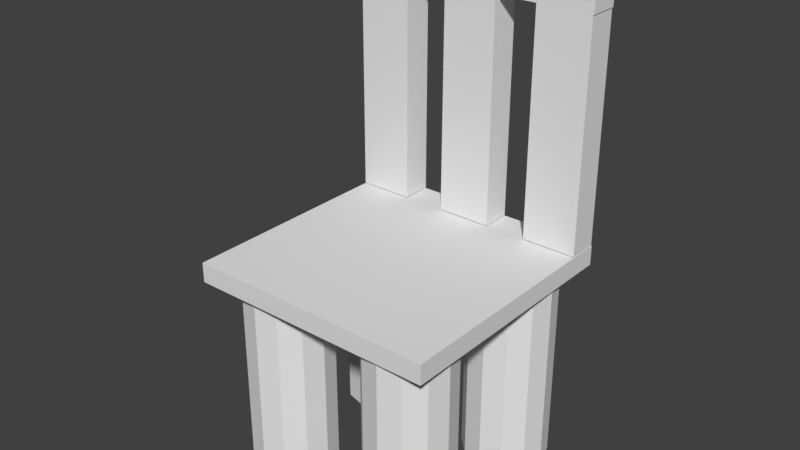 # Source: Chair.blend  (saved by Blender 2.78.0; exported with 4.5.12 LTS)
import bpy
from mathutils import Matrix  # noqa: F401  (used for matrix-valued properties, if any)

bpy.ops.wm.read_factory_settings(use_empty=True)
scene = bpy.context.scene
scene.name = 'Scene'

# ---- collections
col_collection_1 = bpy.data.collections.new('Collection 1'); scene.collection.children.link(col_collection_1)

# ---- world
world_world = bpy.data.worlds.new('World'); scene.world = world_world
world_world.color = (0.05088, 0.05088, 0.05088)
world_world.use_sun_shadow = False
world_world.sun_shadow_jitter_overblur = 0.0
world_world.cycles.sampling_method = 'MANUAL'

# ---- meshes
me_cube_001 = bpy.data.meshes.new('Cube.001')
me_cube_001.from_pydata([(-1.0, -1.0, 1.656), (-1.0, -1.0, 1.814), (-1.0, 1.0, 1.656), (-1.0, 1.0, 1.814), (1.0, -1.0, 1.656), (1.0, -1.0, 1.814), (1.0, 1.0, 1.656), (1.0, 1.0, 1.814), (0.604, 0.9196, 1.661), (0.604, 0.9196, 0.06024), (-0.6103, 0.9196, 0.06024), (-0.6103, 0.9196, 1.661), (-0.4391, 0.8738, 0.06024), (-0.4391, 0.8738, 1.661), (-0.3137, 0.7484, 0.06024), (-0.3137, 0.7484, 1.661), (-0.2678, 0.5772, 0.06024), (-0.2678, 0.5772, 1.661), (-0.3137, 0.406, 0.06024), (-0.3137, 0.406, 1.661), (-0.4391, 0.2806, 0.06024), (-0.4391, 0.2806, 1.661), (-0.6103, 0.2347, 0.06024), (-0.6103, 0.2347, 1.661), (-0.7815, 0.2806, 0.06024), (-0.7815, 0.2806, 1.661), (-0.9069, 0.406, 0.06024), (-0.9069, 0.406, 1.661), (-0.9528, 0.5772, 0.06024), (-0.9528, 0.5772, 1.661), (-0.9069, 0.7484, 0.06024), (-0.9069, 0.7484, 1.661), (-0.7815, 0.8738, 0.06024), (-0.7815, 0.8738, 1.661), (0.7753, 0.8738, 0.06024), (0.7753, 0.8738, 1.661), (0.9006, 0.7484, 0.06024), (0.9006, 0.7484, 1.661), (0.9465, 0.5772, 0.06024), (0.9465, 0.5772, 1.661), (0.9006, 0.406, 0.06024), (0.9006, 0.406, 1.661), (0.7753, 0.2806, 0.06024), (0.7753, 0.2806, 1.661), (0.604, 0.2347, 0.06024), (0.604, 0.2347, 1.661), (0.4328, 0.2806, 0.06024), (0.4328, 0.2806, 1.661), (0.3075, 0.406, 0.06024), (0.3075, 0.406, 1.661), (0.2616, 0.5772, 0.06024), (0.2616, 0.5772, 1.661), (0.3075, 0.7484, 0.06024), (0.3075, 0.7484, 1.661), (0.4328, 0.8738, 0.06024), (0.4328, 0.8738, 1.661), (0.584, -0.2543, 1.661), (0.584, -0.2543, 0.06024), (-0.5929, -0.2183, 0.06024), (-0.5929, -0.2183, 1.661), (-0.4216, -0.2641, 0.06024), (-0.4216, -0.2641, 1.661), (-0.2963, -0.3895, 0.06024), (-0.2963, -0.3895, 1.661), (-0.2504, -0.5607, 0.06024), (-0.2504, -0.5607, 1.661), (-0.2963, -0.732, 0.06024), (-0.2963, -0.732, 1.661), (-0.4216, -0.8573, 0.06024), (-0.4216, -0.8573, 1.661), (-0.5929, -0.9032, 0.06024), (-0.5929, -0.9032, 1.661), (-0.7641, -0.8573, 0.06024), (-0.7641, -0.8573, 1.661), (-0.8895, -0.732, 0.06024), (-0.8895, -0.732, 1.661), (-0.9353, -0.5607, 0.06024), (-0.9353, -0.5607, 1.661), (-0.8895, -0.3895, 0.06024), (-0.8895, -0.3895, 1.661), (-0.7641, -0.2641, 0.06024), (-0.7641, -0.2641, 1.661), (0.7553, -0.3002, 0.06024), (0.7553, -0.3002, 1.661), (0.8806, -0.4255, 0.06024), (0.8806, -0.4255, 1.661), (0.9265, -0.5968, 0.06024), (0.9265, -0.5968, 1.661), (0.8806, -0.768, 0.06024), (0.8806, -0.768, 1.661), (0.7553, -0.8933, 0.06024), (0.7553, -0.8933, 1.661), (0.584, -0.9392, 0.06024), (0.584, -0.9392, 1.661), (0.4128, -0.8933, 0.06024), (0.4128, -0.8933, 1.661), (0.2874, -0.768, 0.06024), (0.2874, -0.768, 1.661), (0.2416, -0.5968, 0.06024), (0.2416, -0.5968, 1.661), (0.2874, -0.4255, 0.06024), (0.2874, -0.4255, 1.661), (0.4128, -0.3002, 0.06024), (0.4128, -0.3002, 1.661), (-0.2178, 0.7595, 1.819), (-0.2178, 0.7595, 3.604), (-0.2178, 0.9999, 1.819), (-0.2178, 0.9999, 3.604), (0.2218, 0.7595, 1.819), (0.2218, 0.7595, 3.604), (0.2218, 0.9999, 1.819), (0.2218, 0.9999, 3.604), (-0.9985, 0.7595, 1.819), (-0.9985, 0.7595, 3.604), (-0.9985, 0.9999, 1.819), (-0.9985, 0.9999, 3.604), (-0.5588, 0.7595, 1.819), (-0.5588, 0.7595, 3.604), (-0.5588, 0.9999, 1.819), (-0.5588, 0.9999, 3.604), (0.5548, 0.7595, 1.819), (0.5548, 0.7595, 3.604), (0.5548, 0.9999, 1.819), (0.5548, 0.9999, 3.604), (0.9945, 0.7595, 1.819), (0.9945, 0.7595, 3.604), (0.9945, 0.9999, 1.819), (0.9945, 0.9999, 3.604), (-0.9982, 0.7595, 4.044), (1.002, 0.7595, 4.044), (-0.9982, 0.9999, 4.044), (1.002, 0.9999, 4.044), (-0.9982, 0.7595, 3.604), (1.002, 0.7595, 3.604), (-0.9982, 0.9999, 3.604), (1.002, 0.9999, 3.604)], [], [(0, 1, 3, 2), (2, 3, 7, 6), (6, 7, 5, 4), (4, 5, 1, 0), (2, 6, 4, 0), (7, 3, 1, 5), (10, 11, 13, 12), (50, 51, 53, 52), (12, 13, 15, 14), (48, 49, 51, 50), (14, 15, 17, 16), (46, 47, 49, 48), (16, 17, 19, 18), (44, 45, 47, 46), (18, 19, 21, 20), (42, 43, 45, 44), (20, 21, 23, 22), (40, 41, 43, 42), (22, 23, 25, 24), (38, 39, 41, 40), (24, 25, 27, 26), (36, 37, 39, 38), (26, 27, 29, 28), (54, 55, 8, 9), (34, 35, 37, 36), (28, 29, 31, 30), (9, 8, 35, 34), (30, 31, 33, 32), (52, 53, 55, 54), (32, 33, 11, 10), (58, 59, 61, 60), (98, 99, 101, 100), (60, 61, 63, 62), (96, 97, 99, 98), (62, 63, 65, 64), (94, 95, 97, 96), (64, 65, 67, 66), (92, 93, 95, 94), (66, 67, 69, 68), (90, 91, 93, 92), (68, 69, 71, 70), (88, 89, 91, 90), (70, 71, 73, 72), (86, 87, 89, 88), (72, 73, 75, 74), (84, 85, 87, 86), (74, 75, 77, 76), (102, 103, 56, 57), (82, 83, 85, 84), (76, 77, 79, 78), (57, 56, 83, 82), (78, 79, 81, 80), (100, 101, 103, 102), (80, 81, 59, 58), (104, 105, 107, 106), (106, 107, 111, 110), (110, 111, 109, 108), (108, 109, 105, 104), (111, 107, 105, 109), (112, 113, 115, 114), (114, 115, 119, 118), (118, 119, 117, 116), (116, 117, 113, 112), (119, 115, 113, 117), (120, 121, 123, 122), (122, 123, 127, 126), (126, 127, 125, 124), (124, 125, 121, 120), (127, 123, 121, 125), (128, 129, 131, 130), (130, 131, 135, 134), (134, 135, 133, 132), (132, 133, 129, 128), (130, 134, 132, 128), (135, 131, 129, 133)])
me_cube_001.use_remesh_preserve_volume = False
me_cube_001.use_remesh_preserve_attributes = False
me_cube_001.use_mirror_vertex_groups = False
me_cube_001.update()

# ---- objects
ob_chair = bpy.data.objects.new('Chair', me_cube_001)

# ---- transforms, parenting, visibility, modifiers, constraints
ob_chair.location = (0.0, 0.0, 0.0)
ob_chair.lineart.crease_threshold = 0.0

# ---- collection membership
col_collection_1.objects.link(ob_chair)

# ---- scene / render settings (as saved in the file)
scene.frame_start = 1; scene.frame_end = 250; scene.frame_set(1)
scene.render.engine = 'BLENDER_EEVEE_NEXT'
scene.render.resolution_percentage = 50
scene.render.dither_intensity = 0.0
scene.cycles.use_denoising = False
scene.cycles.samples = 128
scene.cycles.sampling_pattern = 'TABULATED_SOBOL'
scene.cycles.light_sampling_threshold = 0.0
scene.cycles.use_adaptive_sampling = False
scene.cycles.use_light_tree = False
scene.cycles.blur_glossy = 0.0
scene.cycles.sample_clamp_indirect = 0.0
scene.view_settings.view_transform = 'Standard'
bpy.context.view_layer.update()

# ---- added for rendering (the .blend has no active camera and no usable light): camera, sun
cam_auto = bpy.data.cameras.new('AutoCamera')
cam_auto.lens = 50.0
cam_auto.sensor_width = 36.0
cam_auto.clip_end = 1000.0
ob_auto_camera = bpy.data.objects.new('AutoCamera', cam_auto)
scene.collection.objects.link(ob_auto_camera)
ob_auto_camera.location = (4.52201, -5.42508, 5.66862)
ob_auto_camera.rotation_euler = (1.09748, -7.21219e-08, 0.694738)
scene.camera = ob_auto_camera
light_auto_sun = bpy.data.lights.new('AutoSun', 'SUN')
light_auto_sun.energy = 3.0
light_auto_sun.angle = 0.0523599
ob_auto_sun = bpy.data.objects.new('AutoSun', light_auto_sun)
scene.collection.objects.link(ob_auto_sun)
ob_auto_sun.rotation_euler = (0.872665, 0.174533, 0.523599)
bpy.context.view_layer.update()
